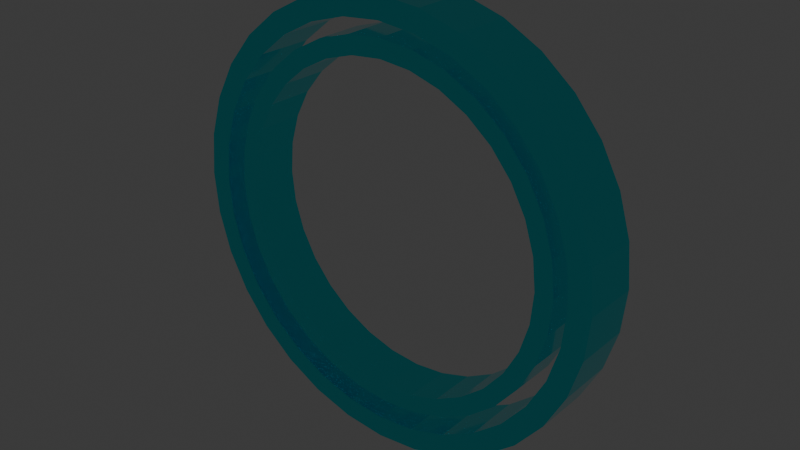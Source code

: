 # Source: enemy_ranged_ringe.blend  (saved by Blender 4.3.34; exported with 4.5.12 LTS)
import bpy
from mathutils import Matrix  # noqa: F401  (used for matrix-valued properties, if any)

bpy.ops.wm.read_factory_settings(use_empty=True)
scene = bpy.context.scene
scene.name = 'Scene'

# ---- collections
col_collection = bpy.data.collections.new('Collection'); scene.collection.children.link(col_collection)

# ---- materials (node trees are filled in below, after node groups)
mat_rock = bpy.data.materials.new('rock')
mat_rock.use_transparent_shadow = False
mat_rings = bpy.data.materials.new('rings')
mat_rings.use_transparent_shadow = False

# ---- material node trees
mat_rock.use_nodes = True; mat_rock.node_tree.nodes.clear()
_N = mat_rock.node_tree.nodes; _L = mat_rock.node_tree.links
n0 = _N.new('ShaderNodeBsdfPrincipled'); n0.name = 'Principled BSDF'; n0.location = (10, 300)
n0.inputs[0].default_value = (0.05726, 0.05726, 0.05726, 1.0)
n0.inputs[1].default_value = 0.2
n0.inputs[2].default_value = 1.0
n1 = _N.new('ShaderNodeOutputMaterial'); n1.name = 'Material Output'; n1.location = (300, 300)
_L.new(n0.outputs[0], n1.inputs[0])
n1.is_active_output = True
mat_rings.use_nodes = True; mat_rings.node_tree.nodes.clear()
_N = mat_rings.node_tree.nodes; _L = mat_rings.node_tree.links
n0 = _N.new('ShaderNodeBsdfPrincipled'); n0.name = 'Principled BSDF'; n0.location = (10, 300)
n0.inputs[0].default_value = (0.0, 0.9075, 1.0, 1.0)
n0.inputs[1].default_value = 1.0
n0.inputs[2].default_value = 0.1
n1 = _N.new('ShaderNodeOutputMaterial'); n1.name = 'Material Output'; n1.location = (300, 300)
_L.new(n0.outputs[0], n1.inputs[0])
n1.is_active_output = True

# ---- world
world_world = bpy.data.worlds.new('World'); scene.world = world_world
world_world.use_nodes = True; world_world.node_tree.nodes.clear()
_N = world_world.node_tree.nodes; _L = world_world.node_tree.links
n0 = _N.new('ShaderNodeOutputWorld'); n0.name = 'World Output'; n0.location = (300, 300)
n1 = _N.new('ShaderNodeBackground'); n1.name = 'Background'; n1.location = (10, 300)
n1.inputs[0].default_value = (0.05088, 0.05088, 0.05088, 1.0)
_L.new(n1.outputs[0], n0.inputs[0])
n0.is_active_output = True
world_world.color = (0.05088, 0.05088, 0.05088)
world_world.use_sun_shadow = False
world_world.sun_shadow_jitter_overblur = 0.0

# ---- meshes
me_icosphere_005 = bpy.data.meshes.new('Icosphere.005')
me_icosphere_005.from_pydata([(-0.2841, -0.06726, -0.4344), (-0.2829, 0.07014, -0.4347), (-0.1938, -0.06814, -0.4813), (-0.1927, 0.06926, -0.4817), (-0.0962, -0.06905, -0.5098), (-0.09502, 0.06835, -0.5101), (0.005118, -0.06995, -0.5187), (0.006303, 0.06746, -0.519), (0.1062, -0.07079, -0.5076), (0.1074, 0.06661, -0.5079), (0.2032, -0.07156, -0.477), (0.2044, 0.06584, -0.4773), (0.2924, -0.07221, -0.428), (0.2936, 0.06519, -0.4284), (0.3703, -0.07274, -0.3627), (0.3715, 0.06467, -0.363), (0.4339, -0.0731, -0.2833), (0.4351, 0.0643, -0.2836), (0.4809, -0.0733, -0.1931), (0.4821, 0.0641, -0.1934), (0.5093, -0.07332, -0.09545), (0.5105, 0.06408, -0.09576), (0.5182, -0.07316, 0.005879), (0.5194, 0.06424, 0.005563), (0.5071, -0.07283, 0.107), (0.5083, 0.06457, 0.1067), (0.4765, -0.07235, 0.204), (0.4777, 0.06506, 0.2037), (0.4276, -0.07172, 0.2932), (0.4288, 0.06568, 0.2928), (0.3622, -0.07097, 0.3711), (0.3634, 0.06643, 0.3707), (0.2829, -0.07014, 0.4347), (0.2841, 0.06726, 0.4344), (0.1927, -0.06926, 0.4817), (0.1938, 0.06814, 0.4813), (0.09502, -0.06835, 0.5101), (0.0962, 0.06905, 0.5098), (-0.006303, -0.06746, 0.519), (-0.005118, 0.06995, 0.5187), (-0.1074, -0.06661, 0.5079), (-0.1062, 0.07079, 0.5076), (-0.2044, -0.06584, 0.4773), (-0.2032, 0.07156, 0.477), (-0.2936, -0.06519, 0.4284), (-0.2924, 0.07221, 0.428), (-0.3715, -0.06467, 0.363), (-0.3703, 0.07273, 0.3627), (-0.4351, -0.0643, 0.2836), (-0.4339, 0.0731, 0.2833), (-0.4821, -0.0641, 0.1934), (-0.4809, 0.0733, 0.1931), (-0.5105, -0.06408, 0.09576), (-0.5093, 0.07332, 0.09545), (-0.5194, -0.06424, -0.005563), (-0.5182, 0.07316, -0.005879), (-0.5083, -0.06457, -0.1067), (-0.5071, 0.07283, -0.107), (-0.4777, -0.06506, -0.2037), (-0.4765, 0.07235, -0.204), (-0.4288, -0.06568, -0.2928), (-0.4276, 0.07172, -0.2932), (-0.3634, -0.06643, -0.3707), (-0.3622, 0.07097, -0.3711), (-0.2557, -0.0674, -0.3909), (-0.2545, 0.07, -0.3913), (-0.1745, -0.0682, -0.4332), (-0.1733, 0.0692, -0.4335), (-0.08664, -0.06902, -0.4588), (-0.08546, 0.06839, -0.4591), (0.004547, -0.06982, -0.4668), (0.005732, 0.06758, -0.4671), (0.09554, -0.07058, -0.4568), (0.09672, 0.06682, -0.4571), (0.1828, -0.07127, -0.4293), (0.184, 0.06613, -0.4296), (0.2631, -0.07186, -0.3852), (0.2643, 0.06554, -0.3855), (0.3332, -0.07233, -0.3264), (0.3344, 0.06507, -0.3267), (0.3905, -0.07266, -0.255), (0.3917, 0.06474, -0.2553), (0.4327, -0.07284, -0.1738), (0.4339, 0.06456, -0.1741), (0.4584, -0.07286, -0.08588), (0.4595, 0.06455, -0.0862), (0.4663, -0.07272, 0.005307), (0.4675, 0.06469, 0.004991), (0.4563, -0.07242, 0.0963), (0.4575, 0.06498, 0.09599), (0.4288, -0.07198, 0.1836), (0.43, 0.06542, 0.1833), (0.3848, -0.07142, 0.2639), (0.386, 0.06599, 0.2635), (0.3259, -0.07075, 0.334), (0.3271, 0.06665, 0.3337), (0.2545, -0.07, 0.3913), (0.2557, 0.0674, 0.3909), (0.1733, -0.0692, 0.4335), (0.1745, 0.0682, 0.4332), (0.08546, -0.06839, 0.4591), (0.08664, 0.06902, 0.4588), (-0.005732, -0.06758, 0.4671), (-0.004547, 0.06982, 0.4668), (-0.09672, -0.06682, 0.4571), (-0.09554, 0.07058, 0.4568), (-0.184, -0.06613, 0.4296), (-0.1828, 0.07127, 0.4293), (-0.2643, -0.06554, 0.3855), (-0.2631, 0.07186, 0.3852), (-0.3344, -0.06507, 0.3267), (-0.3332, 0.07233, 0.3264), (-0.3917, -0.06474, 0.2553), (-0.3905, 0.07266, 0.255), (-0.4339, -0.06456, 0.1741), (-0.4327, 0.07284, 0.1738), (-0.4595, -0.06455, 0.0862), (-0.4584, 0.07286, 0.08588), (-0.4675, -0.06469, -0.004991), (-0.4663, 0.07272, -0.005307), (-0.4575, -0.06498, -0.09598), (-0.4563, 0.07242, -0.0963), (-0.43, -0.06542, -0.1833), (-0.4288, 0.07198, -0.1836), (-0.386, -0.06599, -0.2635), (-0.3848, 0.07142, -0.2639), (-0.3271, -0.06665, -0.3337), (-0.3259, 0.07075, -0.334)], [], [(0, 1, 3, 2), (2, 3, 5, 4), (4, 5, 7, 6), (6, 7, 9, 8), (8, 9, 11, 10), (10, 11, 13, 12), (12, 13, 15, 14), (14, 15, 17, 16), (16, 17, 19, 18), (18, 19, 21, 20), (20, 21, 23, 22), (22, 23, 25, 24), (24, 25, 27, 26), (26, 27, 29, 28), (28, 29, 31, 30), (30, 31, 33, 32), (32, 33, 35, 34), (34, 35, 37, 36), (36, 37, 39, 38), (38, 39, 41, 40), (40, 41, 43, 42), (42, 43, 45, 44), (44, 45, 47, 46), (46, 47, 49, 48), (48, 49, 51, 50), (50, 51, 53, 52), (52, 53, 55, 54), (54, 55, 57, 56), (56, 57, 59, 58), (58, 59, 61, 60), (60, 61, 63, 62), (62, 63, 1, 0), (64, 66, 67, 65), (66, 68, 69, 67), (68, 70, 71, 69), (70, 72, 73, 71), (72, 74, 75, 73), (74, 76, 77, 75), (76, 78, 79, 77), (78, 80, 81, 79), (80, 82, 83, 81), (82, 84, 85, 83), (84, 86, 87, 85), (86, 88, 89, 87), (88, 90, 91, 89), (90, 92, 93, 91), (92, 94, 95, 93), (94, 96, 97, 95), (96, 98, 99, 97), (98, 100, 101, 99), (100, 102, 103, 101), (102, 104, 105, 103), (104, 106, 107, 105), (106, 108, 109, 107), (108, 110, 111, 109), (110, 112, 113, 111), (112, 114, 115, 113), (114, 116, 117, 115), (116, 118, 119, 117), (118, 120, 121, 119), (120, 122, 123, 121), (122, 124, 125, 123), (124, 126, 127, 125), (126, 64, 65, 127), (0, 2, 66, 64), (3, 1, 65, 67), (2, 4, 68, 66), (5, 3, 67, 69), (4, 6, 70, 68), (7, 5, 69, 71), (6, 8, 72, 70), (9, 7, 71, 73), (8, 10, 74, 72), (11, 9, 73, 75), (10, 12, 76, 74), (13, 11, 75, 77), (12, 14, 78, 76), (15, 13, 77, 79), (14, 16, 80, 78), (17, 15, 79, 81), (16, 18, 82, 80), (19, 17, 81, 83), (18, 20, 84, 82), (21, 19, 83, 85), (20, 22, 86, 84), (23, 21, 85, 87), (22, 24, 88, 86), (25, 23, 87, 89), (24, 26, 90, 88), (27, 25, 89, 91), (26, 28, 92, 90), (29, 27, 91, 93), (28, 30, 94, 92), (31, 29, 93, 95), (30, 32, 96, 94), (33, 31, 95, 97), (32, 34, 98, 96), (35, 33, 97, 99), (34, 36, 100, 98), (37, 35, 99, 101), (36, 38, 102, 100), (39, 37, 101, 103), (38, 40, 104, 102), (41, 39, 103, 105), (40, 42, 106, 104), (43, 41, 105, 107), (42, 44, 108, 106), (45, 43, 107, 109), (44, 46, 110, 108), (47, 45, 109, 111), (46, 48, 112, 110), (49, 47, 111, 113), (48, 50, 114, 112), (51, 49, 113, 115), (50, 52, 116, 114), (53, 51, 115, 117), (52, 54, 118, 116), (55, 53, 117, 119), (54, 56, 120, 118), (57, 55, 119, 121), (56, 58, 122, 120), (59, 57, 121, 123), (58, 60, 124, 122), (61, 59, 123, 125), (60, 62, 126, 124), (63, 61, 125, 127), (62, 0, 64, 126), (1, 63, 127, 65)])
me_icosphere_005.polygons.foreach_set('material_index', [1, 1, 1, 1, 1, 1, 1, 1, 1, 1, 1, 1, 1, 1, 1, 1, 1, 1, 1, 1, 1, 1, 1, 1, 1, 1, 1, 1, 1, 1, 1, 1, 1, 1, 1, 1, 1, 1, 1, 1, 1, 1, 1, 1, 1, 1, 1, 1, 1, 1, 1, 1, 1, 1, 1, 1, 1, 1, 1, 1, 1, 1, 1, 1, 1, 1, 1, 1, 1, 1, 1, 1, 1, 1, 1, 1, 1, 1, 1, 1, 1, 1, 1, 1, 1, 1, 1, 1, 1, 1, 1, 1, 1, 1, 1, 1, 1, 1, 1, 1, 1, 1, 1, 1, 1, 1, 1, 1, 1, 1, 1, 1, 1, 1, 1, 1, 1, 1, 1, 1, 1, 1, 1, 1, 1, 1, 1, 1])
_uv = me_icosphere_005.uv_layers.new(name='UVMap')
_uv.uv.foreach_set('vector', [1.0, 0.0, 1.0, 1.0, 0.9688, 1.0, 0.9688, 0.0, 0.9688, 0.0, 0.9688, 1.0, 0.9375, 1.0, 0.9375, 0.0, 0.9375, 0.0, 0.9375, 1.0, 0.9062, 1.0, 0.9062, 0.0, 0.9062, 0.0, 0.9062, 1.0, 0.875, 1.0, 0.875, 0.0, 0.875, 0.0, 0.875, 1.0, 0.8438, 1.0, 0.8438, 0.0, 0.8438, 0.0, 0.8438, 1.0, 0.8125, 1.0, 0.8125, 0.0, 0.8125, 0.0, 0.8125, 1.0, 0.7812, 1.0, 0.7812, 0.0, 0.7812, 0.0, 0.7812, 1.0, 0.75, 1.0, 0.75, 0.0, 0.75, 0.0, 0.75, 1.0, 0.7188, 1.0, 0.7188, 0.0, 0.7188, 0.0, 0.7188, 1.0, 0.6875, 1.0, 0.6875, 0.0, 0.6875, 0.0, 0.6875, 1.0, 0.6562, 1.0, 0.6562, 0.0, 0.6562, 0.0, 0.6562, 1.0, 0.625, 1.0, 0.625, 0.0, 0.625, 0.0, 0.625, 1.0, 0.5938, 1.0, 0.5938, 0.0, 0.5938, 0.0, 0.5938, 1.0, 0.5625, 1.0, 0.5625, 0.0, 0.5625, 0.0, 0.5625, 1.0, 0.5312, 1.0, 0.5312, 0.0, 0.5312, 0.0, 0.5312, 1.0, 0.5, 1.0, 0.5, 0.0, 0.5, 0.0, 0.5, 1.0, 0.4688, 1.0, 0.4688, 0.0, 0.4688, 0.0, 0.4688, 1.0, 0.4375, 1.0, 0.4375, 0.0, 0.4375, 0.0, 0.4375, 1.0, 0.4062, 1.0, 0.4062, 0.0, 0.4062, 0.0, 0.4062, 1.0, 0.375, 1.0, 0.375, 0.0, 0.375, 0.0, 0.375, 1.0, 0.3438, 1.0, 0.3438, 0.0, 0.3438, 0.0, 0.3438, 1.0, 0.3125, 1.0, 0.3125, 0.0, 0.3125, 0.0, 0.3125, 1.0, 0.2812, 1.0, 0.2812, 0.0, 0.2812, 0.0, 0.2812, 1.0, 0.25, 1.0, 0.25, 0.0, 0.25, 0.0, 0.25, 1.0, 0.2188, 1.0, 0.2188, 0.0, 0.2188, 0.0, 0.2188, 1.0, 0.1875, 1.0, 0.1875, 0.0, 0.1875, 0.0, 0.1875, 1.0, 0.1562, 1.0, 0.1562, 0.0, 0.1562, 0.0, 0.1562, 1.0, 0.125, 1.0, 0.125, 0.0, 0.125, 0.0, 0.125, 1.0, 0.09375, 1.0, 0.09375, 0.0, 0.09375, 0.0, 0.09375, 1.0, 0.0625, 1.0, 0.0625, 0.0, 0.0625, 0.0, 0.0625, 1.0, 0.03125, 1.0, 0.03125, 0.0, 0.03125, 0.0, 0.03125, 1.0, 0.0, 1.0, 0.0, 0.0, 1.0, 0.0, 0.9688, 0.0, 0.9688, 1.0, 1.0, 1.0, 0.9688, 0.0, 0.9375, 0.0, 0.9375, 1.0, 0.9688, 1.0, 0.9375, 0.0, 0.9062, 0.0, 0.9062, 1.0, 0.9375, 1.0, 0.9062, 0.0, 0.875, 0.0, 0.875, 1.0, 0.9062, 1.0, 0.875, 0.0, 0.8438, 0.0, 0.8438, 1.0, 0.875, 1.0, 0.8438, 0.0, 0.8125, 0.0, 0.8125, 1.0, 0.8438, 1.0, 0.8125, 0.0, 0.7812, 0.0, 0.7812, 1.0, 0.8125, 1.0, 0.7812, 0.0, 0.75, 0.0, 0.75, 1.0, 0.7812, 1.0, 0.75, 0.0, 0.7188, 0.0, 0.7188, 1.0, 0.75, 1.0, 0.7188, 0.0, 0.6875, 0.0, 0.6875, 1.0, 0.7188, 1.0, 0.6875, 0.0, 0.6562, 0.0, 0.6562, 1.0, 0.6875, 1.0, 0.6562, 0.0, 0.625, 0.0, 0.625, 1.0, 0.6562, 1.0, 0.625, 0.0, 0.5938, 0.0, 0.5938, 1.0, 0.625, 1.0, 0.5938, 0.0, 0.5625, 0.0, 0.5625, 1.0, 0.5938, 1.0, 0.5625, 0.0, 0.5312, 0.0, 0.5312, 1.0, 0.5625, 1.0, 0.5312, 0.0, 0.5, 0.0, 0.5, 1.0, 0.5312, 1.0, 0.5, 0.0, 0.4688, 0.0, 0.4688, 1.0, 0.5, 1.0, 0.4688, 0.0, 0.4375, 0.0, 0.4375, 1.0, 0.4688, 1.0, 0.4375, 0.0, 0.4062, 0.0, 0.4062, 1.0, 0.4375, 1.0, 0.4062, 0.0, 0.375, 0.0, 0.375, 1.0, 0.4062, 1.0, 0.375, 0.0, 0.3438, 0.0, 0.3438, 1.0, 0.375, 1.0, 0.3438, 0.0, 0.3125, 0.0, 0.3125, 1.0, 0.3438, 1.0, 0.3125, 0.0, 0.2812, 0.0, 0.2812, 1.0, 0.3125, 1.0, 0.2812, 0.0, 0.25, 0.0, 0.25, 1.0, 0.2812, 1.0, 0.25, 0.0, 0.2188, 0.0, 0.2188, 1.0, 0.25, 1.0, 0.2188, 0.0, 0.1875, 0.0, 0.1875, 1.0, 0.2188, 1.0, 0.1875, 0.0, 0.1562, 0.0, 0.1562, 1.0, 0.1875, 1.0, 0.1562, 0.0, 0.125, 0.0, 0.125, 1.0, 0.1562, 1.0, 0.125, 0.0, 0.09375, 0.0, 0.09375, 1.0, 0.125, 1.0, 0.09375, 0.0, 0.0625, 0.0, 0.0625, 1.0, 0.09375, 1.0, 0.0625, 0.0, 0.03125, 0.0, 0.03125, 1.0, 0.0625, 1.0, 0.03125, 0.0, 0.0, 0.0, 0.0, 1.0, 0.03125, 1.0, 1.0, 0.0, 0.9688, 0.0, 0.9688, 0.0, 1.0, 0.0, 0.9688, 1.0, 1.0, 1.0, 1.0, 1.0, 0.9688, 1.0, 0.9688, 0.0, 0.9375, 0.0, 0.9375, 0.0, 0.9688, 0.0, 0.9375, 1.0, 0.9688, 1.0, 0.9688, 1.0, 0.9375, 1.0, 0.9375, 0.0, 0.9062, 0.0, 0.9062, 0.0, 0.9375, 0.0, 0.9062, 1.0, 0.9375, 1.0, 0.9375, 1.0, 0.9062, 1.0, 0.9062, 0.0, 0.875, 0.0, 0.875, 0.0, 0.9062, 0.0, 0.875, 1.0, 0.9062, 1.0, 0.9062, 1.0, 0.875, 1.0, 0.875, 0.0, 0.8438, 0.0, 0.8438, 0.0, 0.875, 0.0, 0.8438, 1.0, 0.875, 1.0, 0.875, 1.0, 0.8438, 1.0, 0.8438, 0.0, 0.8125, 0.0, 0.8125, 0.0, 0.8438, 0.0, 0.8125, 1.0, 0.8438, 1.0, 0.8438, 1.0, 0.8125, 1.0, 0.8125, 0.0, 0.7812, 0.0, 0.7812, 0.0, 0.8125, 0.0, 0.7812, 1.0, 0.8125, 1.0, 0.8125, 1.0, 0.7812, 1.0, 0.7812, 0.0, 0.75, 0.0, 0.75, 0.0, 0.7812, 0.0, 0.75, 1.0, 0.7812, 1.0, 0.7812, 1.0, 0.75, 1.0, 0.75, 0.0, 0.7188, 0.0, 0.7188, 0.0, 0.75, 0.0, 0.7188, 1.0, 0.75, 1.0, 0.75, 1.0, 0.7188, 1.0, 0.7188, 0.0, 0.6875, 0.0, 0.6875, 0.0, 0.7188, 0.0, 0.6875, 1.0, 0.7188, 1.0, 0.7188, 1.0, 0.6875, 1.0, 0.6875, 0.0, 0.6562, 0.0, 0.6562, 0.0, 0.6875, 0.0, 0.6562, 1.0, 0.6875, 1.0, 0.6875, 1.0, 0.6562, 1.0, 0.6562, 0.0, 0.625, 0.0, 0.625, 0.0, 0.6562, 0.0, 0.625, 1.0, 0.6562, 1.0, 0.6562, 1.0, 0.625, 1.0, 0.625, 0.0, 0.5938, 0.0, 0.5938, 0.0, 0.625, 0.0, 0.5938, 1.0, 0.625, 1.0, 0.625, 1.0, 0.5938, 1.0, 0.5938, 0.0, 0.5625, 0.0, 0.5625, 0.0, 0.5938, 0.0, 0.5625, 1.0, 0.5938, 1.0, 0.5938, 1.0, 0.5625, 1.0, 0.5625, 0.0, 0.5312, 0.0, 0.5312, 0.0, 0.5625, 0.0, 0.5312, 1.0, 0.5625, 1.0, 0.5625, 1.0, 0.5312, 1.0, 0.5312, 0.0, 0.5, 0.0, 0.5, 0.0, 0.5312, 0.0, 0.5, 1.0, 0.5312, 1.0, 0.5312, 1.0, 0.5, 1.0, 0.5, 0.0, 0.4688, 0.0, 0.4688, 0.0, 0.5, 0.0, 0.4688, 1.0, 0.5, 1.0, 0.5, 1.0, 0.4688, 1.0, 0.4688, 0.0, 0.4375, 0.0, 0.4375, 0.0, 0.4688, 0.0, 0.4375, 1.0, 0.4688, 1.0, 0.4688, 1.0, 0.4375, 1.0, 0.4375, 0.0, 0.4062, 0.0, 0.4062, 0.0, 0.4375, 0.0, 0.4062, 1.0, 0.4375, 1.0, 0.4375, 1.0, 0.4062, 1.0, 0.4062, 0.0, 0.375, 0.0, 0.375, 0.0, 0.4062, 0.0, 0.375, 1.0, 0.4062, 1.0, 0.4062, 1.0, 0.375, 1.0, 0.375, 0.0, 0.3438, 0.0, 0.3438, 0.0, 0.375, 0.0, 0.3438, 1.0, 0.375, 1.0, 0.375, 1.0, 0.3438, 1.0, 0.3438, 0.0, 0.3125, 0.0, 0.3125, 0.0, 0.3438, 0.0, 0.3125, 1.0, 0.3438, 1.0, 0.3438, 1.0, 0.3125, 1.0, 0.3125, 0.0, 0.2812, 0.0, 0.2812, 0.0, 0.3125, 0.0, 0.2812, 1.0, 0.3125, 1.0, 0.3125, 1.0, 0.2812, 1.0, 0.2812, 0.0, 0.25, 0.0, 0.25, 0.0, 0.2812, 0.0, 0.25, 1.0, 0.2812, 1.0, 0.2812, 1.0, 0.25, 1.0, 0.25, 0.0, 0.2188, 0.0, 0.2188, 0.0, 0.25, 0.0, 0.2188, 1.0, 0.25, 1.0, 0.25, 1.0, 0.2188, 1.0, 0.2188, 0.0, 0.1875, 0.0, 0.1875, 0.0, 0.2188, 0.0, 0.1875, 1.0, 0.2188, 1.0, 0.2188, 1.0, 0.1875, 1.0, 0.1875, 0.0, 0.1562, 0.0, 0.1562, 0.0, 0.1875, 0.0, 0.1562, 1.0, 0.1875, 1.0, 0.1875, 1.0, 0.1562, 1.0, 0.1562, 0.0, 0.125, 0.0, 0.125, 0.0, 0.1562, 0.0, 0.125, 1.0, 0.1562, 1.0, 0.1562, 1.0, 0.125, 1.0, 0.125, 0.0, 0.09375, 0.0, 0.09375, 0.0, 0.125, 0.0, 0.09375, 1.0, 0.125, 1.0, 0.125, 1.0, 0.09375, 1.0, 0.09375, 0.0, 0.0625, 0.0, 0.0625, 0.0, 0.09375, 0.0, 0.0625, 1.0, 0.09375, 1.0, 0.09375, 1.0, 0.0625, 1.0, 0.0625, 0.0, 0.03125, 0.0, 0.03125, 0.0, 0.0625, 0.0, 0.03125, 1.0, 0.0625, 1.0, 0.0625, 1.0, 0.03125, 1.0, 0.03125, 0.0, 0.0, 0.0, 0.0, 0.0, 0.03125, 0.0, 0.0, 1.0, 0.03125, 1.0, 0.03125, 1.0, 0.0, 1.0])
me_icosphere_005.materials.append(mat_rock)
me_icosphere_005.materials.append(mat_rings)
me_icosphere_005.update()
me_icosphere_006 = bpy.data.meshes.new('Icosphere.006')
me_icosphere_006.from_pydata([(-0.2432, -0.0769, 0.5778), (-0.351, -0.07749, 0.5193), (-0.2431, 0.0889, 0.5761), (-0.1259, -0.07654, 0.6141), (-0.2188, -0.0775, 0.5201), (-0.3159, -0.07803, 0.4674), (-0.2188, 0.0883, 0.5184), (-0.1133, -0.07717, 0.5528), (-0.003471, -0.07707, 0.5643), (-0.1133, 0.08863, 0.5511), (-0.003449, 0.08873, 0.5626), (-0.1259, 0.08926, 0.6124), (-0.003834, 0.08938, 0.6252), (0.1184, 0.08925, 0.6139), (-0.003855, -0.07642, 0.6269), (0.1184, -0.07656, 0.6156), (0.236, -0.07693, 0.5807), (0.1065, -0.07719, 0.5541), (0.2124, -0.07753, 0.5227), (0.1065, 0.08861, 0.5524), (0.2124, 0.08827, 0.521), (0.3102, 0.08773, 0.4695), (0.236, 0.08887, 0.579), (0.3446, 0.08826, 0.5218), (0.44, 0.08745, 0.4445), (0.3446, -0.07754, 0.5235), (0.44, -0.07835, 0.4463), (0.3102, -0.07807, 0.4713), (0.396, -0.0788, 0.4017), (0.4666, -0.07969, 0.3168), (0.396, 0.087, 0.4), (0.4666, 0.08611, 0.3151), (0.5193, 0.0851, 0.218), (0.5184, 0.08646, 0.3502), (0.577, 0.08534, 0.2423), (0.5184, -0.07934, 0.3519), (0.5769, -0.08046, 0.244), (0.6133, -0.08168, 0.1268), (0.5192, -0.0807, 0.2197), (0.552, -0.0818, 0.1142), (0.5635, -0.08294, 0.004318), (0.552, 0.084, 0.1125), (0.5635, 0.08286, 0.002603), (0.6133, 0.08412, 0.125), (0.6261, 0.08286, 0.002988), (0.6148, 0.0816, -0.1192), (0.6261, -0.08294, 0.004703), (0.6148, -0.08421, -0.1175), (0.5799, -0.08542, -0.2352), (0.5533, -0.08407, -0.1057), (0.5219, -0.08517, -0.2116), (0.5533, 0.08173, -0.1074), (0.5219, 0.08063, -0.2133), (0.4704, 0.07963, -0.311), (0.5799, 0.08038, -0.2369), (0.5227, 0.07927, -0.3455), (0.4454, 0.07829, -0.4408), (0.5227, -0.08653, -0.3438), (0.4454, -0.08751, -0.4391), (0.4704, -0.08617, -0.3093), (0.4009, -0.08705, -0.3951), (0.3159, -0.08777, -0.4657), (0.4009, 0.07875, -0.3968), (0.3159, 0.07803, -0.4674), (0.2188, 0.0775, -0.5201), (0.351, 0.07749, -0.5193), (0.2432, 0.0769, -0.5778), (0.351, -0.08831, -0.5175), (0.2431, -0.0889, -0.5761), (0.1259, -0.08926, -0.6124), (0.2188, -0.0883, -0.5184), (0.1133, -0.08863, -0.5511), (0.003449, -0.08873, -0.5626), (0.1133, 0.07717, -0.5528), (0.003471, 0.07707, -0.5643), (0.1259, 0.07654, -0.6141), (0.003855, 0.07642, -0.6269), (-0.1184, 0.07656, -0.6156), (0.003834, -0.08938, -0.6252), (-0.1184, -0.08925, -0.6139), (-0.236, -0.08887, -0.579), (-0.1065, -0.08861, -0.5524), (-0.2124, -0.08827, -0.521), (-0.1065, 0.07719, -0.5541), (-0.2124, 0.07753, -0.5227), (-0.3102, 0.07807, -0.4713), (-0.236, 0.07693, -0.5807), (-0.3446, 0.07754, -0.5235), (-0.44, 0.07835, -0.4463), (-0.3446, -0.08826, -0.5218), (-0.44, -0.08745, -0.4445), (-0.3102, -0.08773, -0.4695), (-0.396, -0.087, -0.4), (-0.4666, -0.08611, -0.3151), (-0.396, 0.0788, -0.4017), (-0.4666, 0.07969, -0.3168), (-0.5192, 0.0807, -0.2197), (-0.5184, 0.07934, -0.3519), (-0.5769, 0.08046, -0.244), (-0.5184, -0.08646, -0.3502), (-0.577, -0.08534, -0.2423), (-0.6133, -0.08412, -0.125), (-0.5193, -0.0851, -0.218), (-0.552, -0.084, -0.1125), (-0.5635, -0.08286, -0.002603), (-0.552, 0.0818, -0.1142), (-0.5635, 0.08294, -0.004318), (-0.6133, 0.08168, -0.1268), (-0.6261, 0.08294, -0.004703), (-0.6148, 0.08421, 0.1175), (-0.6261, -0.08286, -0.002987), (-0.6148, -0.0816, 0.1192), (-0.5799, -0.08038, 0.2369), (-0.5533, -0.08173, 0.1074), (-0.5219, -0.08063, 0.2133), (-0.5533, 0.08407, 0.1057), (-0.5219, 0.08517, 0.2116), (-0.4704, 0.08617, 0.3093), (-0.5799, 0.08542, 0.2352), (-0.5227, 0.08653, 0.3438), (-0.4454, 0.08751, 0.4391), (-0.5227, -0.07927, 0.3455), (-0.4454, -0.07829, 0.4408), (-0.4704, -0.07963, 0.311), (-0.4009, -0.07875, 0.3968), (-0.4009, 0.08705, 0.3951), (-0.3159, 0.08777, 0.4657), (-0.351, 0.08831, 0.5175)], [], [(0, 1, 5, 4), (0, 2, 127, 1), (3, 11, 2, 0), (3, 0, 4, 7), (4, 5, 126, 6), (7, 4, 6, 9), (14, 3, 7, 8), (8, 7, 9, 10), (11, 12, 10, 9), (2, 11, 9, 6), (14, 12, 11, 3), (12, 13, 19, 10), (15, 13, 12, 14), (15, 14, 8, 17), (16, 15, 17, 18), (16, 22, 13, 15), (18, 17, 19, 20), (17, 8, 10, 19), (13, 22, 20, 19), (22, 23, 21, 20), (27, 18, 20, 21), (25, 23, 22, 16), (23, 24, 30, 21), (26, 24, 23, 25), (26, 25, 27, 28), (25, 16, 18, 27), (28, 27, 21, 30), (35, 26, 28, 29), (29, 28, 30, 31), (24, 33, 31, 30), (33, 34, 32, 31), (38, 29, 31, 32), (36, 34, 33, 35), (35, 33, 24, 26), (36, 35, 29, 38), (37, 36, 38, 39), (37, 43, 34, 36), (39, 38, 32, 41), (46, 37, 39, 40), (40, 39, 41, 42), (43, 44, 42, 41), (34, 43, 41, 32), (46, 44, 43, 37), (44, 45, 51, 42), (47, 45, 44, 46), (47, 46, 40, 49), (48, 47, 49, 50), (48, 54, 45, 47), (50, 49, 51, 52), (49, 40, 42, 51), (45, 54, 52, 51), (54, 55, 53, 52), (59, 50, 52, 53), (57, 55, 54, 48), (55, 56, 62, 53), (58, 56, 55, 57), (58, 57, 59, 60), (57, 48, 50, 59), (60, 59, 53, 62), (67, 58, 60, 61), (61, 60, 62, 63), (56, 65, 63, 62), (65, 66, 64, 63), (70, 61, 63, 64), (68, 66, 65, 67), (67, 65, 56, 58), (68, 67, 61, 70), (69, 68, 70, 71), (69, 75, 66, 68), (71, 70, 64, 73), (78, 69, 71, 72), (72, 71, 73, 74), (75, 76, 74, 73), (66, 75, 73, 64), (78, 76, 75, 69), (76, 77, 83, 74), (79, 77, 76, 78), (79, 78, 72, 81), (80, 79, 81, 82), (80, 86, 77, 79), (82, 81, 83, 84), (81, 72, 74, 83), (77, 86, 84, 83), (86, 87, 85, 84), (91, 82, 84, 85), (89, 87, 86, 80), (87, 88, 94, 85), (90, 88, 87, 89), (90, 89, 91, 92), (89, 80, 82, 91), (92, 91, 85, 94), (99, 90, 92, 93), (93, 92, 94, 95), (88, 97, 95, 94), (97, 98, 96, 95), (102, 93, 95, 96), (100, 98, 97, 99), (99, 97, 88, 90), (100, 99, 93, 102), (101, 100, 102, 103), (101, 107, 98, 100), (103, 102, 96, 105), (110, 101, 103, 104), (104, 103, 105, 106), (107, 108, 106, 105), (98, 107, 105, 96), (110, 108, 107, 101), (108, 109, 115, 106), (111, 109, 108, 110), (111, 110, 104, 113), (112, 111, 113, 114), (112, 118, 109, 111), (114, 113, 115, 116), (113, 104, 106, 115), (109, 118, 116, 115), (118, 119, 117, 116), (123, 114, 116, 117), (121, 119, 118, 112), (119, 120, 125, 117), (122, 120, 119, 121), (122, 121, 123, 124), (121, 112, 114, 123), (124, 123, 117, 125), (1, 122, 124, 5), (5, 124, 125, 126), (120, 127, 126, 125), (127, 2, 6, 126), (1, 127, 120, 122)])
me_icosphere_006.polygons.foreach_set('material_index', [1, 1, 1, 1, 1, 1, 1, 1, 1, 1, 1, 1, 1, 1, 1, 1, 1, 1, 1, 1, 1, 1, 1, 1, 1, 1, 1, 1, 1, 1, 1, 1, 1, 1, 1, 1, 1, 1, 1, 1, 1, 1, 1, 1, 1, 1, 1, 1, 1, 1, 1, 1, 1, 1, 1, 1, 1, 1, 1, 1, 1, 1, 1, 1, 1, 1, 1, 1, 1, 1, 1, 1, 1, 1, 1, 1, 1, 1, 1, 1, 1, 1, 1, 1, 1, 1, 1, 1, 1, 1, 1, 1, 1, 1, 1, 1, 1, 1, 1, 1, 1, 1, 1, 1, 1, 1, 1, 1, 1, 1, 1, 1, 1, 1, 1, 1, 1, 1, 1, 1, 1, 1, 1, 1, 1, 1, 1, 1])
_uv = me_icosphere_006.uv_layers.new(name='UVMap')
_uv.uv.foreach_set('vector', [1.0, 0.0, 0.9688, 0.0, 0.9688, 0.0, 1.0, 0.0, 1.0, 0.0, 1.0, 1.0, 0.9688, 1.0, 0.9688, 0.0, 0.03125, 0.0, 0.03125, 1.0, 0.0, 1.0, 0.0, 0.0, 0.03125, 0.0, 0.0, 0.0, 0.0, 0.0, 0.03125, 0.0, 1.0, 0.0, 0.9688, 0.0, 0.9688, 1.0, 1.0, 1.0, 0.03125, 0.0, 0.0, 0.0, 0.0, 1.0, 0.03125, 1.0, 0.0625, 0.0, 0.03125, 0.0, 0.03125, 0.0, 0.0625, 0.0, 0.0625, 0.0, 0.03125, 0.0, 0.03125, 1.0, 0.0625, 1.0, 0.03125, 1.0, 0.0625, 1.0, 0.0625, 1.0, 0.03125, 1.0, 0.0, 1.0, 0.03125, 1.0, 0.03125, 1.0, 0.0, 1.0, 0.0625, 0.0, 0.0625, 1.0, 0.03125, 1.0, 0.03125, 0.0, 0.0625, 1.0, 0.09375, 1.0, 0.09375, 1.0, 0.0625, 1.0, 0.09375, 0.0, 0.09375, 1.0, 0.0625, 1.0, 0.0625, 0.0, 0.09375, 0.0, 0.0625, 0.0, 0.0625, 0.0, 0.09375, 0.0, 0.125, 0.0, 0.09375, 0.0, 0.09375, 0.0, 0.125, 0.0, 0.125, 0.0, 0.125, 1.0, 0.09375, 1.0, 0.09375, 0.0, 0.125, 0.0, 0.09375, 0.0, 0.09375, 1.0, 0.125, 1.0, 0.09375, 0.0, 0.0625, 0.0, 0.0625, 1.0, 0.09375, 1.0, 0.09375, 1.0, 0.125, 1.0, 0.125, 1.0, 0.09375, 1.0, 0.125, 1.0, 0.1562, 1.0, 0.1562, 1.0, 0.125, 1.0, 0.1562, 0.0, 0.125, 0.0, 0.125, 1.0, 0.1562, 1.0, 0.1562, 0.0, 0.1562, 1.0, 0.125, 1.0, 0.125, 0.0, 0.1562, 1.0, 0.1875, 1.0, 0.1875, 1.0, 0.1562, 1.0, 0.1875, 0.0, 0.1875, 1.0, 0.1562, 1.0, 0.1562, 0.0, 0.1875, 0.0, 0.1562, 0.0, 0.1562, 0.0, 0.1875, 0.0, 0.1562, 0.0, 0.125, 0.0, 0.125, 0.0, 0.1562, 0.0, 0.1875, 0.0, 0.1562, 0.0, 0.1562, 1.0, 0.1875, 1.0, 0.2188, 0.0, 0.1875, 0.0, 0.1875, 0.0, 0.2188, 0.0, 0.2188, 0.0, 0.1875, 0.0, 0.1875, 1.0, 0.2188, 1.0, 0.1875, 1.0, 0.2188, 1.0, 0.2188, 1.0, 0.1875, 1.0, 0.2188, 1.0, 0.25, 1.0, 0.25, 1.0, 0.2188, 1.0, 0.25, 0.0, 0.2188, 0.0, 0.2188, 1.0, 0.25, 1.0, 0.25, 0.0, 0.25, 1.0, 0.2188, 1.0, 0.2188, 0.0, 0.2188, 0.0, 0.2188, 1.0, 0.1875, 1.0, 0.1875, 0.0, 0.25, 0.0, 0.2188, 0.0, 0.2188, 0.0, 0.25, 0.0, 0.2812, 0.0, 0.25, 0.0, 0.25, 0.0, 0.2812, 0.0, 0.2812, 0.0, 0.2812, 1.0, 0.25, 1.0, 0.25, 0.0, 0.2812, 0.0, 0.25, 0.0, 0.25, 1.0, 0.2812, 1.0, 0.3125, 0.0, 0.2812, 0.0, 0.2812, 0.0, 0.3125, 0.0, 0.3125, 0.0, 0.2812, 0.0, 0.2812, 1.0, 0.3125, 1.0, 0.2812, 1.0, 0.3125, 1.0, 0.3125, 1.0, 0.2812, 1.0, 0.25, 1.0, 0.2812, 1.0, 0.2812, 1.0, 0.25, 1.0, 0.3125, 0.0, 0.3125, 1.0, 0.2812, 1.0, 0.2812, 0.0, 0.3125, 1.0, 0.3438, 1.0, 0.3438, 1.0, 0.3125, 1.0, 0.3438, 0.0, 0.3438, 1.0, 0.3125, 1.0, 0.3125, 0.0, 0.3438, 0.0, 0.3125, 0.0, 0.3125, 0.0, 0.3438, 0.0, 0.375, 0.0, 0.3438, 0.0, 0.3438, 0.0, 0.375, 0.0, 0.375, 0.0, 0.375, 1.0, 0.3438, 1.0, 0.3438, 0.0, 0.375, 0.0, 0.3438, 0.0, 0.3438, 1.0, 0.375, 1.0, 0.3438, 0.0, 0.3125, 0.0, 0.3125, 1.0, 0.3438, 1.0, 0.3438, 1.0, 0.375, 1.0, 0.375, 1.0, 0.3438, 1.0, 0.375, 1.0, 0.4062, 1.0, 0.4062, 1.0, 0.375, 1.0, 0.4062, 0.0, 0.375, 0.0, 0.375, 1.0, 0.4062, 1.0, 0.4062, 0.0, 0.4062, 1.0, 0.375, 1.0, 0.375, 0.0, 0.4062, 1.0, 0.4375, 1.0, 0.4375, 1.0, 0.4062, 1.0, 0.4375, 0.0, 0.4375, 1.0, 0.4062, 1.0, 0.4062, 0.0, 0.4375, 0.0, 0.4062, 0.0, 0.4062, 0.0, 0.4375, 0.0, 0.4062, 0.0, 0.375, 0.0, 0.375, 0.0, 0.4062, 0.0, 0.4375, 0.0, 0.4062, 0.0, 0.4062, 1.0, 0.4375, 1.0, 0.4688, 0.0, 0.4375, 0.0, 0.4375, 0.0, 0.4688, 0.0, 0.4688, 0.0, 0.4375, 0.0, 0.4375, 1.0, 0.4688, 1.0, 0.4375, 1.0, 0.4688, 1.0, 0.4688, 1.0, 0.4375, 1.0, 0.4688, 1.0, 0.5, 1.0, 0.5, 1.0, 0.4688, 1.0, 0.5, 0.0, 0.4688, 0.0, 0.4688, 1.0, 0.5, 1.0, 0.5, 0.0, 0.5, 1.0, 0.4688, 1.0, 0.4688, 0.0, 0.4688, 0.0, 0.4688, 1.0, 0.4375, 1.0, 0.4375, 0.0, 0.5, 0.0, 0.4688, 0.0, 0.4688, 0.0, 0.5, 0.0, 0.5312, 0.0, 0.5, 0.0, 0.5, 0.0, 0.5312, 0.0, 0.5312, 0.0, 0.5312, 1.0, 0.5, 1.0, 0.5, 0.0, 0.5312, 0.0, 0.5, 0.0, 0.5, 1.0, 0.5312, 1.0, 0.5625, 0.0, 0.5312, 0.0, 0.5312, 0.0, 0.5625, 0.0, 0.5625, 0.0, 0.5312, 0.0, 0.5312, 1.0, 0.5625, 1.0, 0.5312, 1.0, 0.5625, 1.0, 0.5625, 1.0, 0.5312, 1.0, 0.5, 1.0, 0.5312, 1.0, 0.5312, 1.0, 0.5, 1.0, 0.5625, 0.0, 0.5625, 1.0, 0.5312, 1.0, 0.5312, 0.0, 0.5625, 1.0, 0.5938, 1.0, 0.5938, 1.0, 0.5625, 1.0, 0.5938, 0.0, 0.5938, 1.0, 0.5625, 1.0, 0.5625, 0.0, 0.5938, 0.0, 0.5625, 0.0, 0.5625, 0.0, 0.5938, 0.0, 0.625, 0.0, 0.5938, 0.0, 0.5938, 0.0, 0.625, 0.0, 0.625, 0.0, 0.625, 1.0, 0.5938, 1.0, 0.5938, 0.0, 0.625, 0.0, 0.5938, 0.0, 0.5938, 1.0, 0.625, 1.0, 0.5938, 0.0, 0.5625, 0.0, 0.5625, 1.0, 0.5938, 1.0, 0.5938, 1.0, 0.625, 1.0, 0.625, 1.0, 0.5938, 1.0, 0.625, 1.0, 0.6562, 1.0, 0.6562, 1.0, 0.625, 1.0, 0.6562, 0.0, 0.625, 0.0, 0.625, 1.0, 0.6562, 1.0, 0.6562, 0.0, 0.6562, 1.0, 0.625, 1.0, 0.625, 0.0, 0.6562, 1.0, 0.6875, 1.0, 0.6875, 1.0, 0.6562, 1.0, 0.6875, 0.0, 0.6875, 1.0, 0.6562, 1.0, 0.6562, 0.0, 0.6875, 0.0, 0.6562, 0.0, 0.6562, 0.0, 0.6875, 0.0, 0.6562, 0.0, 0.625, 0.0, 0.625, 0.0, 0.6562, 0.0, 0.6875, 0.0, 0.6562, 0.0, 0.6562, 1.0, 0.6875, 1.0, 0.7188, 0.0, 0.6875, 0.0, 0.6875, 0.0, 0.7188, 0.0, 0.7188, 0.0, 0.6875, 0.0, 0.6875, 1.0, 0.7188, 1.0, 0.6875, 1.0, 0.7188, 1.0, 0.7188, 1.0, 0.6875, 1.0, 0.7188, 1.0, 0.75, 1.0, 0.75, 1.0, 0.7188, 1.0, 0.75, 0.0, 0.7188, 0.0, 0.7188, 1.0, 0.75, 1.0, 0.75, 0.0, 0.75, 1.0, 0.7188, 1.0, 0.7188, 0.0, 0.7188, 0.0, 0.7188, 1.0, 0.6875, 1.0, 0.6875, 0.0, 0.75, 0.0, 0.7188, 0.0, 0.7188, 0.0, 0.75, 0.0, 0.7812, 0.0, 0.75, 0.0, 0.75, 0.0, 0.7812, 0.0, 0.7812, 0.0, 0.7812, 1.0, 0.75, 1.0, 0.75, 0.0, 0.7812, 0.0, 0.75, 0.0, 0.75, 1.0, 0.7812, 1.0, 0.8125, 0.0, 0.7812, 0.0, 0.7812, 0.0, 0.8125, 0.0, 0.8125, 0.0, 0.7812, 0.0, 0.7812, 1.0, 0.8125, 1.0, 0.7812, 1.0, 0.8125, 1.0, 0.8125, 1.0, 0.7812, 1.0, 0.75, 1.0, 0.7812, 1.0, 0.7812, 1.0, 0.75, 1.0, 0.8125, 0.0, 0.8125, 1.0, 0.7812, 1.0, 0.7812, 0.0, 0.8125, 1.0, 0.8438, 1.0, 0.8438, 1.0, 0.8125, 1.0, 0.8438, 0.0, 0.8438, 1.0, 0.8125, 1.0, 0.8125, 0.0, 0.8438, 0.0, 0.8125, 0.0, 0.8125, 0.0, 0.8438, 0.0, 0.875, 0.0, 0.8438, 0.0, 0.8438, 0.0, 0.875, 0.0, 0.875, 0.0, 0.875, 1.0, 0.8438, 1.0, 0.8438, 0.0, 0.875, 0.0, 0.8438, 0.0, 0.8438, 1.0, 0.875, 1.0, 0.8438, 0.0, 0.8125, 0.0, 0.8125, 1.0, 0.8438, 1.0, 0.8438, 1.0, 0.875, 1.0, 0.875, 1.0, 0.8438, 1.0, 0.875, 1.0, 0.9062, 1.0, 0.9062, 1.0, 0.875, 1.0, 0.9062, 0.0, 0.875, 0.0, 0.875, 1.0, 0.9062, 1.0, 0.9062, 0.0, 0.9062, 1.0, 0.875, 1.0, 0.875, 0.0, 0.9062, 1.0, 0.9375, 1.0, 0.9375, 1.0, 0.9062, 1.0, 0.9375, 0.0, 0.9375, 1.0, 0.9062, 1.0, 0.9062, 0.0, 0.9375, 0.0, 0.9062, 0.0, 0.9062, 0.0, 0.9375, 0.0, 0.9062, 0.0, 0.875, 0.0, 0.875, 0.0, 0.9062, 0.0, 0.9375, 0.0, 0.9062, 0.0, 0.9062, 1.0, 0.9375, 1.0, 0.9688, 0.0, 0.9375, 0.0, 0.9375, 0.0, 0.9688, 0.0, 0.9688, 0.0, 0.9375, 0.0, 0.9375, 1.0, 0.9688, 1.0, 0.9375, 1.0, 0.9688, 1.0, 0.9688, 1.0, 0.9375, 1.0, 0.9688, 1.0, 1.0, 1.0, 1.0, 1.0, 0.9688, 1.0, 0.9688, 0.0, 0.9688, 1.0, 0.9375, 1.0, 0.9375, 0.0])
me_icosphere_006.materials.append(mat_rock)
me_icosphere_006.materials.append(mat_rings)
me_icosphere_006.update()

# ---- objects
ob_core_001 = bpy.data.objects.new('core.001', me_icosphere_005)
ob_core_002 = bpy.data.objects.new('core.002', me_icosphere_006)

# ---- transforms, parenting, visibility, modifiers, constraints
ob_core_001.location = (0.0, 0.0, 0.0)
_m = ob_core_001.modifiers.new('Armature', 'ARMATURE')
_m = ob_core_001.modifiers.new('Armature.001', 'ARMATURE')
ob_core_002.location = (0.0, 0.0, 0.0)
_m = ob_core_002.modifiers.new('Armature', 'ARMATURE')
_m = ob_core_002.modifiers.new('Armature.001', 'ARMATURE')

# ---- collection membership
col_collection.objects.link(ob_core_001)
col_collection.objects.link(ob_core_002)

# ---- scene / render settings (as saved in the file)
scene.frame_start = 1; scene.frame_end = 250; scene.frame_set(28)
scene.render.engine = 'BLENDER_EEVEE_NEXT'
scene.cycles.sampling_pattern = 'TABULATED_SOBOL'
scene.eevee.ray_tracing_options.trace_max_roughness = 0.0
bpy.context.view_layer.update()

# ---- added for rendering (the .blend has no active camera and no usable light): camera, sun
cam_auto = bpy.data.cameras.new('AutoCamera')
cam_auto.lens = 50.0
cam_auto.sensor_width = 36.0
cam_auto.clip_end = 1000.0
ob_auto_camera = bpy.data.objects.new('AutoCamera', cam_auto)
scene.collection.objects.link(ob_auto_camera)
ob_auto_camera.location = (1.64782, -1.97738, 1.31825)
ob_auto_camera.rotation_euler = (1.09748, -7.21219e-08, 0.694738)
scene.camera = ob_auto_camera
light_auto_sun = bpy.data.lights.new('AutoSun', 'SUN')
light_auto_sun.energy = 3.0
light_auto_sun.angle = 0.0523599
ob_auto_sun = bpy.data.objects.new('AutoSun', light_auto_sun)
scene.collection.objects.link(ob_auto_sun)
ob_auto_sun.rotation_euler = (0.872665, 0.174533, 0.523599)
bpy.context.view_layer.update()
